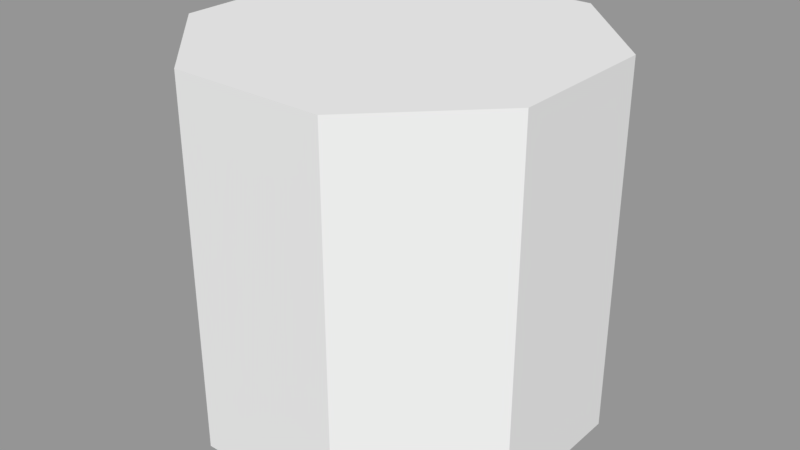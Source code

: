 # Source: octagon.blend  (saved by Blender 2.79.0; exported with 4.5.12 LTS)
import bpy
from mathutils import Matrix  # noqa: F401  (used for matrix-valued properties, if any)

bpy.ops.wm.read_factory_settings(use_empty=True)
scene = bpy.context.scene
scene.name = 'Scene'

# ---- collections
col_collection_1 = bpy.data.collections.new('Collection 1'); scene.collection.children.link(col_collection_1)

# ---- meshes
me_cube = bpy.data.meshes.new('Cube')
me_cube.from_pydata([(0.9504, 0.4007, 0.9561), (0.9504, -0.4001, 0.9561), (0.4007, -0.9516, 0.9561), (-0.3996, -0.9516, 0.9561), (-0.953, -0.4001, 0.9561), (-0.953, 0.4007, 0.9561), (0.9504, 0.4007, -0.9561), (0.9504, -0.4001, -0.9561), (0.4007, -0.9516, -0.9561), (-0.3996, -0.9516, -0.9561), (-0.953, -0.4001, -0.9561), (-0.953, 0.4007, -0.9561), (0.4007, 0.9502, 0.9561), (-0.3996, 0.9502, 0.9561), (0.4003, 0.9502, -0.9561), (-0.3996, 0.9502, -0.9561)], [], [(7, 6, 0, 1), (9, 8, 2, 3), (1, 2, 8, 7), (11, 10, 4, 5), (14, 15, 13, 12), (3, 4, 10, 9), (13, 15, 11, 5), (0, 6, 14, 12), (6, 7, 8, 9, 10, 11, 15, 14), (0, 12, 13, 5, 4, 3, 2, 1)])
_uv = me_cube.uv_layers.new(name='UVMap')
_uv.uv.foreach_set('vector', [0.0, 0.0, 0.0, 0.0, 0.0, 0.0, 0.0, 0.0, 0.0, 0.0, 0.0, 0.0, 0.0, 0.0, 0.0, 0.0, 0.0, 0.0, 0.0, 0.0, 0.0, 0.0, 0.0, 0.0, 0.0, 0.0, 0.0, 0.0, 0.0, 0.0, 0.0, 0.0, 0.0, 0.0, 0.0, 0.0, 0.0, 0.0, 0.0, 0.0, 0.0, 0.0, 0.0, 0.0, 0.0, 0.0, 0.0, 0.0, 0.0, 0.0, 0.0, 0.0, 0.0, 0.0, 0.0, 0.0, 0.0, 0.0, 0.0, 0.0, 0.0, 0.0, 0.0, 0.0, 0.0, 0.0, 0.0, 0.0, 0.0, 0.0, 0.0, 0.0, 0.0, 0.0, 0.0, 0.0, 0.0, 0.0, 0.0, 0.0, 1.0, 0.711, 0.7112, 1.0, 0.2907, 1.0, 0.0, 0.7111, 0.0, 0.29, 0.2907, 4.646e-08, 0.7112, 0.0, 1.0, 0.29])
me_cube.use_remesh_preserve_volume = False
me_cube.use_remesh_preserve_attributes = False
me_cube.use_mirror_vertex_groups = False
me_cube.update()

# ---- objects
ob_octagon = bpy.data.objects.new('octagon', me_cube)

# ---- transforms, parenting, visibility, modifiers, constraints
ob_octagon.location = (0.0, 0.0, 0.0)
ob_octagon.lock_rotations_4d = False
ob_octagon.empty_display_type = 'ARROWS'
ob_octagon.lineart.crease_threshold = 0.0

# ---- collection membership
col_collection_1.objects.link(ob_octagon)

# ---- scene / render settings (as saved in the file)
scene.frame_start = 2; scene.frame_end = 250; scene.frame_set(0)
scene.render.engine = 'BLENDER_EEVEE_NEXT'
scene.render.resolution_percentage = 50
scene.render.dither_intensity = 0.0
scene.cycles.use_denoising = False
scene.cycles.samples = 128
scene.cycles.sampling_pattern = 'TABULATED_SOBOL'
scene.cycles.use_adaptive_sampling = False
scene.cycles.use_light_tree = False
scene.cycles.blur_glossy = 0.0
scene.cycles.sample_clamp_indirect = 0.0
scene.view_settings.view_transform = 'Standard'
bpy.context.view_layer.update()

# ---- added for rendering (the .blend has no active camera and no usable light): camera, sun + grey world if the file has none
cam_auto = bpy.data.cameras.new('AutoCamera')
cam_auto.lens = 50.0
cam_auto.sensor_width = 36.0
cam_auto.clip_end = 1000.0
ob_auto_camera = bpy.data.objects.new('AutoCamera', cam_auto)
scene.collection.objects.link(ob_auto_camera)
ob_auto_camera.location = (3.05283, -3.66565, 2.4433)
ob_auto_camera.rotation_euler = (1.09748, -7.21219e-08, 0.694738)
scene.camera = ob_auto_camera
light_auto_sun = bpy.data.lights.new('AutoSun', 'SUN')
light_auto_sun.energy = 3.0
light_auto_sun.angle = 0.0523599
ob_auto_sun = bpy.data.objects.new('AutoSun', light_auto_sun)
scene.collection.objects.link(ob_auto_sun)
ob_auto_sun.rotation_euler = (0.872665, 0.174533, 0.523599)
if scene.world is None:
    world_auto = bpy.data.worlds.new('AutoWorld')
    world_auto.color = (0.3, 0.3, 0.3)
    scene.world = world_auto
bpy.context.view_layer.update()
